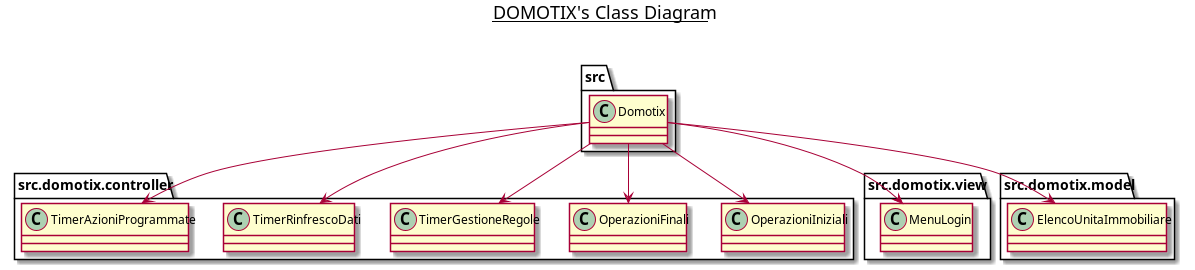

The diagram above was rendered by PlantUML. Its source (embedded in the PNG):
@startuml

title __DOMOTIX's Class Diagram__\n

    namespace src {
        class Domotix {
        }
    }

    src.Domotix --> src.domotix.controller.OperazioniIniziali
    src.Domotix --> src.domotix.controller.OperazioniFinali
    src.Domotix --> src.domotix.controller.TimerGestioneRegole
    src.Domotix --> src.domotix.controller.TimerRinfrescoDati
    src.Domotix --> src.domotix.controller.TimerAzioniProgrammate
    src.Domotix --> src.domotix.view.MenuLogin
    src.Domotix --> src.domotix.model.ElencoUnitaImmobiliare


@enduml